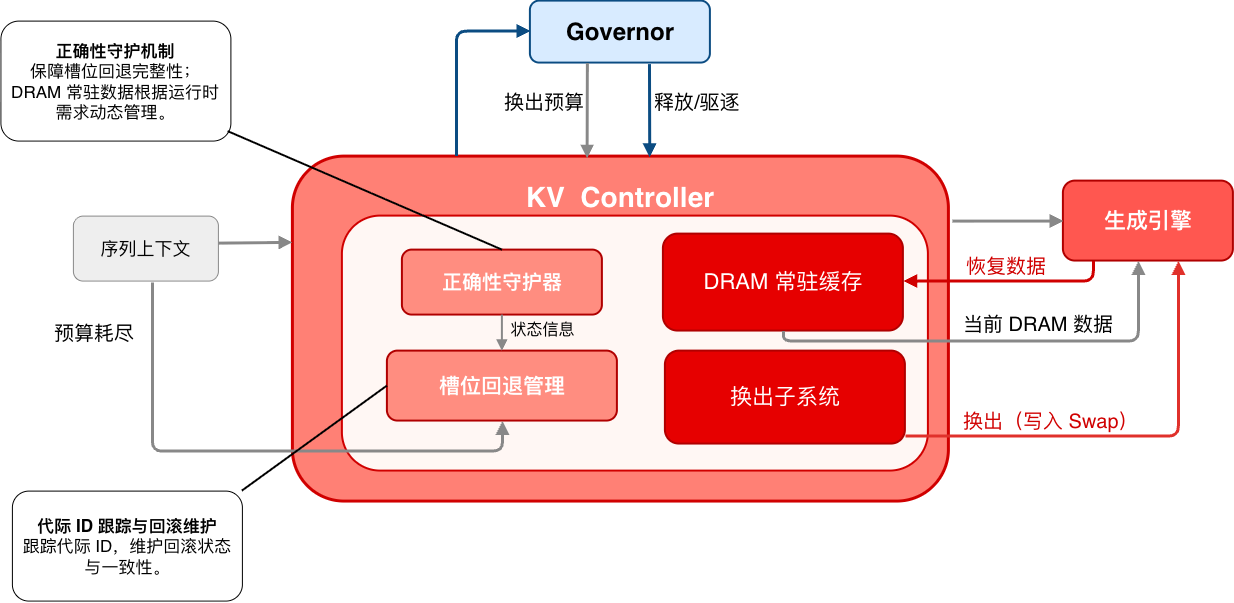

The diagram above was exported from draw.io. Its source (the exported page's mxGraphModel, read from the mxfile embedded in the PNG):
<mxGraphModel dx="1619" dy="893" grid="1" gridSize="10" guides="1" tooltips="1" connect="1" arrows="1" fold="1" page="1" pageScale="1" pageWidth="827" pageHeight="1169" math="0" shadow="0">
  <root>
    <mxCell id="0" />
    <mxCell id="1" parent="0" />
    <mxCell id="Xc2ZKFG3anNkpNc_BHC0-1" parent="1" style="rounded=1;whiteSpace=wrap;html=1;fillColor=#d8ebff;strokeColor=#0b4c82;strokeWidth=2;fontSize=24;fontStyle=1" value="Governor" vertex="1">
      <mxGeometry height="62" width="180" x="628" y="110" as="geometry" />
    </mxCell>
    <mxCell id="Xc2ZKFG3anNkpNc_BHC0-2" parent="1" style="rounded=1;whiteSpace=wrap;html=1;fillColor=#ffffff;strokeColor=#000;fontSize=17;align=center;spacing=10" value="&lt;font style=&quot;color: rgb(0, 0, 0);&quot;&gt;&lt;font style=&quot;&quot;&gt;&lt;b style=&quot;&quot;&gt;正确性守护机制&lt;/b&gt;&lt;/font&gt;&lt;br&gt;保障槽位回退完整性；&lt;br&gt;DRAM 常驻数据根据运行时需求动态管理。&lt;/font&gt;" vertex="1">
      <mxGeometry height="120" width="230" x="98.5" y="130" as="geometry" />
    </mxCell>
    <mxCell id="Xc2ZKFG3anNkpNc_BHC0-3" parent="1" style="rounded=1;whiteSpace=wrap;html=1;fillColor=#eeeeee;strokeColor=#888;fontSize=18" value="序列上下文" vertex="1">
      <mxGeometry height="65" width="145" x="171" y="325" as="geometry" />
    </mxCell>
    <mxCell id="Xc2ZKFG3anNkpNc_BHC0-4" parent="1" style="rounded=1;whiteSpace=wrap;html=1;fillColor=#ff8075;gradientColor=none;gradientDirection=south;strokeColor=#d00000;strokeWidth=3;fontSize=28;fontStyle=1;verticalAlign=top;spacingTop=18" value="&lt;span style=&quot;color: rgb(255, 255, 255);&quot;&gt;KV&amp;nbsp; Controller&lt;/span&gt;" vertex="1">
      <mxGeometry height="345" width="656" x="390" y="265" as="geometry" />
    </mxCell>
    <mxCell id="Xc2ZKFG3anNkpNc_BHC0-5" parent="1" style="rounded=1;whiteSpace=wrap;html=1;fillColor=#fff7f4;strokeColor=#d00000;strokeWidth=2" value="" vertex="1">
      <mxGeometry height="255" width="586" x="440" y="325" as="geometry" />
    </mxCell>
    <mxCell id="Xc2ZKFG3anNkpNc_BHC0-6" parent="1" style="rounded=1;whiteSpace=wrap;html=1;fillColor=#e60000;gradientColor=none;strokeColor=#b00000;strokeWidth=2;fontSize=22;fontColor=#ffffff" value="DRAM 常驻缓存" vertex="1">
      <mxGeometry height="97" width="240" x="761" y="343" as="geometry" />
    </mxCell>
    <mxCell id="Xc2ZKFG3anNkpNc_BHC0-7" parent="1" style="rounded=1;whiteSpace=wrap;html=1;fillColor=#e60000;gradientColor=none;strokeColor=#b00000;strokeWidth=2;fontSize=22;fontColor=#ffffff" value="换出子系统&lt;font style=&quot;font-size: 18px;&quot;&gt;&lt;br&gt;&lt;/font&gt;" vertex="1">
      <mxGeometry height="93" width="240" x="763" y="460" as="geometry" />
    </mxCell>
    <mxCell id="Xc2ZKFG3anNkpNc_BHC0-8" parent="1" style="rounded=1;whiteSpace=wrap;html=1;fillColor=#FF8D80;strokeColor=#b00000;strokeWidth=2;fontSize=20;fontStyle=1" value="&lt;span style=&quot;color: rgb(255, 255, 255);&quot;&gt;正确性守护器&lt;/span&gt;" vertex="1">
      <mxGeometry height="65" width="200" x="500" y="359" as="geometry" />
    </mxCell>
    <mxCell id="Xc2ZKFG3anNkpNc_BHC0-9" parent="1" style="rounded=1;whiteSpace=wrap;html=1;fillColor=#ff8d80;strokeColor=#b00000;strokeWidth=2;fontSize=21;fontStyle=1" value="&lt;span style=&quot;color: rgb(255, 255, 255);&quot;&gt;槽位回退管理&lt;/span&gt;" vertex="1">
      <mxGeometry height="70" width="230" x="485" y="460" as="geometry" />
    </mxCell>
    <mxCell id="Xc2ZKFG3anNkpNc_BHC0-10" parent="1" style="rounded=1;whiteSpace=wrap;html=1;fillColor=#ff5750;strokeColor=#b00000;strokeWidth=2;fontSize=21;fontStyle=1" value="&lt;span style=&quot;color: rgb(255, 255, 255);&quot;&gt;&lt;font style=&quot;font-size: 22px;&quot;&gt;生成引擎&lt;/font&gt;&lt;/span&gt;" vertex="1">
      <mxGeometry height="80" width="170" x="1161" y="290" as="geometry" />
    </mxCell>
    <mxCell id="Xc2ZKFG3anNkpNc_BHC0-11" parent="1" style="text;html=1;strokeColor=none;fillColor=none;fontSize=15" value="&lt;font style=&quot;font-size: 20px; color: rgb(208, 0, 0);&quot;&gt;恢复数据&lt;/font&gt;" vertex="1">
      <mxGeometry height="45" width="110" x="1062" y="357" as="geometry" />
    </mxCell>
    <mxCell id="Xc2ZKFG3anNkpNc_BHC0-12" parent="1" style="text;html=1;strokeColor=none;fillColor=none;fontSize=15" value="&lt;font style=&quot;font-size: 20px; color: rgb(0, 0, 0);&quot;&gt;当前 DRAM 数据&lt;/font&gt;" vertex="1">
      <mxGeometry height="45" width="155" x="1059" y="415" as="geometry" />
    </mxCell>
    <mxCell id="Xc2ZKFG3anNkpNc_BHC0-13" parent="1" style="text;html=1;strokeColor=none;fillColor=none;fontSize=15" value="&lt;font style=&quot;font-size: 20px; color: rgb(208, 0, 0);&quot;&gt;换出（写入 Swap）&lt;/font&gt;" vertex="1">
      <mxGeometry height="45" width="160" x="1059" y="512" as="geometry" />
    </mxCell>
    <mxCell id="Xc2ZKFG3anNkpNc_BHC0-16" parent="1" style="rounded=1;whiteSpace=wrap;html=1;fillColor=#ffffff;strokeColor=#000;fontSize=15;align=center;spacing=9" value="&lt;div style=&quot;&quot;&gt;&lt;b style=&quot;font-size: 17px; color: light-dark(rgb(0, 0, 0), rgb(237, 237, 237)); background-color: transparent;&quot;&gt;代际 ID 跟踪与回滚维护&lt;/b&gt;&lt;/div&gt;&lt;span style=&quot;color: rgb(0, 0, 0);&quot;&gt;&lt;div style=&quot;&quot;&gt;&lt;span style=&quot;font-size: 17px; color: light-dark(rgb(0, 0, 0), rgb(237, 237, 237)); background-color: transparent;&quot;&gt;跟踪代际 ID，&lt;/span&gt;&lt;span style=&quot;background-color: transparent; color: light-dark(rgb(0, 0, 0), rgb(237, 237, 237)); font-size: 17px;&quot;&gt;维护回滚状态与一致性。&lt;/span&gt;&lt;/div&gt;&lt;/span&gt;" vertex="1">
      <mxGeometry height="110" width="230" x="110" y="600" as="geometry" />
    </mxCell>
    <mxCell id="Xc2ZKFG3anNkpNc_BHC0-17" parent="1" style="text;html=1;strokeColor=none;fillColor=none;fontSize=16" value="&lt;font style=&quot;font-size: 20px;&quot;&gt;换出预算&lt;/font&gt;" vertex="1">
      <mxGeometry height="30" width="85" x="600" y="193" as="geometry" />
    </mxCell>
    <mxCell id="Xc2ZKFG3anNkpNc_BHC0-18" parent="1" style="text;html=1;strokeColor=none;fillColor=none;fontSize=16" value="&lt;font style=&quot;font-size: 20px;&quot;&gt;释放/驱逐&lt;/font&gt;" vertex="1">
      <mxGeometry height="30" width="100" x="750" y="193" as="geometry" />
    </mxCell>
    <mxCell id="Xc2ZKFG3anNkpNc_BHC0-19" parent="1" style="text;html=1;strokeColor=none;fillColor=none;fontSize=15" value="&lt;font style=&quot;font-size: 20px;&quot;&gt;预算耗尽&lt;/font&gt;" vertex="1">
      <mxGeometry height="50" width="70" x="150" y="424" as="geometry" />
    </mxCell>
    <mxCell id="Xc2ZKFG3anNkpNc_BHC0-21" edge="1" parent="1" source="Xc2ZKFG3anNkpNc_BHC0-4" style="endArrow=block;html=1;strokeColor=#0b4c82;strokeWidth=3;edgeStyle=orthogonalEdgeStyle;exitX=0.25;exitY=0;exitDx=0;exitDy=0;" target="Xc2ZKFG3anNkpNc_BHC0-1" value="">
      <mxGeometry relative="1" as="geometry">
        <Array as="points">
          <mxPoint x="554" y="140" />
        </Array>
        <mxPoint x="550.05" y="260" as="sourcePoint" />
      </mxGeometry>
    </mxCell>
    <mxCell id="Xc2ZKFG3anNkpNc_BHC0-23" edge="1" parent="1" style="endArrow=block;html=1;strokeColor=#0b4c82;strokeWidth=3" value="">
      <mxGeometry relative="1" as="geometry">
        <mxPoint x="747.0796915167095" y="172.9999999999999" as="sourcePoint" />
        <mxPoint x="747.318766066838" y="266" as="targetPoint" />
      </mxGeometry>
    </mxCell>
    <mxCell id="Xc2ZKFG3anNkpNc_BHC0-25" edge="1" parent="1" style="endArrow=block;html=1;strokeColor=#888;strokeWidth=3;" target="Xc2ZKFG3anNkpNc_BHC0-10" value="">
      <mxGeometry relative="1" as="geometry">
        <mxPoint x="1050" y="330" as="sourcePoint" />
      </mxGeometry>
    </mxCell>
    <mxCell id="Xc2ZKFG3anNkpNc_BHC0-26" edge="1" parent="1" source="Xc2ZKFG3anNkpNc_BHC0-10" style="endArrow=block;html=1;strokeColor=#d00000;strokeWidth=3;edgeStyle=orthogonalEdgeStyle" target="Xc2ZKFG3anNkpNc_BHC0-6" value="">
      <mxGeometry relative="1" as="geometry">
        <Array as="points">
          <mxPoint x="1191" y="390" />
        </Array>
      </mxGeometry>
    </mxCell>
    <mxCell id="Xc2ZKFG3anNkpNc_BHC0-27" edge="1" parent="1" source="Xc2ZKFG3anNkpNc_BHC0-6" style="endArrow=block;html=1;strokeColor=#888;strokeWidth=3;edgeStyle=orthogonalEdgeStyle" target="Xc2ZKFG3anNkpNc_BHC0-10" value="">
      <mxGeometry relative="1" as="geometry">
        <Array as="points">
          <mxPoint x="881.06" y="450.06" />
          <mxPoint x="1236" y="450.06" />
        </Array>
      </mxGeometry>
    </mxCell>
    <mxCell id="Xc2ZKFG3anNkpNc_BHC0-28" edge="1" parent="1" source="Xc2ZKFG3anNkpNc_BHC0-7" style="endArrow=block;html=1;strokeColor=#e0312b;strokeWidth=3;edgeStyle=orthogonalEdgeStyle" target="Xc2ZKFG3anNkpNc_BHC0-10" value="">
      <mxGeometry relative="1" as="geometry">
        <Array as="points">
          <mxPoint x="1276.05" y="544.95" />
        </Array>
      </mxGeometry>
    </mxCell>
    <mxCell id="Xc2ZKFG3anNkpNc_BHC0-29" edge="1" parent="1" source="Xc2ZKFG3anNkpNc_BHC0-8" style="endArrow=block;html=1;strokeColor=#888;strokeWidth=2;labelBorderColor=none;labelBackgroundColor=none;fontSize=12;" target="Xc2ZKFG3anNkpNc_BHC0-9" value="&lt;font style=&quot;font-size: 16px;&quot;&gt;状态信息&lt;/font&gt;">
      <mxGeometry relative="1" x="-0.1111" y="40" as="geometry">
        <mxPoint as="offset" />
      </mxGeometry>
    </mxCell>
    <mxCell id="Xc2ZKFG3anNkpNc_BHC0-30" edge="1" parent="1" source="Xc2ZKFG3anNkpNc_BHC0-3" style="endArrow=block;html=1;strokeColor=#888;strokeWidth=3;edgeStyle=orthogonalEdgeStyle;exitX=0.545;exitY=1.021;exitDx=0;exitDy=0;exitPerimeter=0;" target="Xc2ZKFG3anNkpNc_BHC0-9" value="">
      <mxGeometry relative="1" as="geometry">
        <Array as="points">
          <mxPoint x="250.04" y="559.96" />
          <mxPoint x="600" y="559.96" />
        </Array>
        <mxPoint x="468.5" y="438" as="sourcePoint" />
      </mxGeometry>
    </mxCell>
    <mxCell id="LJLNfB2QoPESFWOFBW4O-2" edge="1" parent="1" style="endArrow=block;html=1;strokeColor=#888;strokeWidth=3;entryX=0.431;entryY=0.007;entryDx=0;entryDy=0;entryPerimeter=0;exitX=0.25;exitY=1;exitDx=0;exitDy=0;" value="">
      <mxGeometry relative="1" as="geometry">
        <mxPoint x="685" y="172" as="sourcePoint" />
        <mxPoint x="684.7359999999999" y="267.4150000000001" as="targetPoint" />
      </mxGeometry>
    </mxCell>
    <mxCell id="57SaMCaG-YUkb2kS8Or--1" edge="1" parent="1" source="Xc2ZKFG3anNkpNc_BHC0-8" style="endArrow=none;html=1;rounded=0;entryX=0.988;entryY=0.921;entryDx=0;entryDy=0;exitX=0.5;exitY=0;exitDx=0;exitDy=0;strokeWidth=2;entryPerimeter=0;" target="Xc2ZKFG3anNkpNc_BHC0-2" value="">
      <mxGeometry height="50" relative="1" width="50" as="geometry">
        <mxPoint x="896" y="510" as="sourcePoint" />
        <mxPoint x="566" y="263" as="targetPoint" />
      </mxGeometry>
    </mxCell>
    <mxCell id="NQdyMRbBZhZ4wp88Jh3P-1" edge="1" parent="1" source="Xc2ZKFG3anNkpNc_BHC0-3" style="endArrow=block;html=1;strokeColor=#888;strokeWidth=3;exitX=0.999;exitY=0.416;exitDx=0;exitDy=0;exitPerimeter=0;entryX=0;entryY=0.25;entryDx=0;entryDy=0;" target="Xc2ZKFG3anNkpNc_BHC0-4" value="">
      <mxGeometry relative="1" as="geometry">
        <mxPoint x="578" y="190" as="sourcePoint" />
        <mxPoint x="388.03" y="330" as="targetPoint" />
      </mxGeometry>
    </mxCell>
    <mxCell id="NQdyMRbBZhZ4wp88Jh3P-2" edge="1" parent="1" source="Xc2ZKFG3anNkpNc_BHC0-16" style="endArrow=none;html=1;rounded=0;exitX=1;exitY=0;exitDx=0;exitDy=0;entryX=0;entryY=0.5;entryDx=0;entryDy=0;strokeWidth=2;" target="Xc2ZKFG3anNkpNc_BHC0-9" value="">
      <mxGeometry height="50" relative="1" width="50" as="geometry">
        <mxPoint x="740" y="430" as="sourcePoint" />
        <mxPoint x="790" y="380" as="targetPoint" />
      </mxGeometry>
    </mxCell>
  </root>
</mxGraphModel>